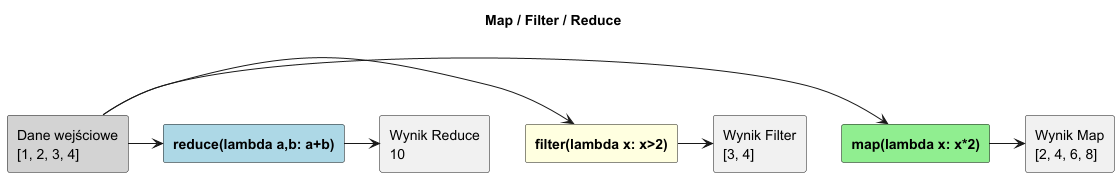

The diagram above was rendered by PlantUML. Its source (embedded in the PNG):
@startuml
'skinparam handwritten true
skinparam backgroundColor white

title Map / Filter / Reduce

rectangle "Dane wejściowe\n[1, 2, 3, 4]" as Input #LightGray

rectangle "**map(lambda x: x*2)**" as Map #LightGreen
rectangle "**filter(lambda x: x>2)**" as Filter #LightYellow
rectangle "**reduce(lambda a,b: a+b)**" as Reduce #LightBlue

rectangle "Wynik Map\n[2, 4, 6, 8]" as ResMap
rectangle "Wynik Filter\n[3, 4]" as ResFilter
rectangle "Wynik Reduce\n10" as ResReduce

Input -> Map
Input -> Filter
Input -> Reduce

Map -> ResMap
Filter -> ResFilter
Reduce -> ResReduce

@enduml